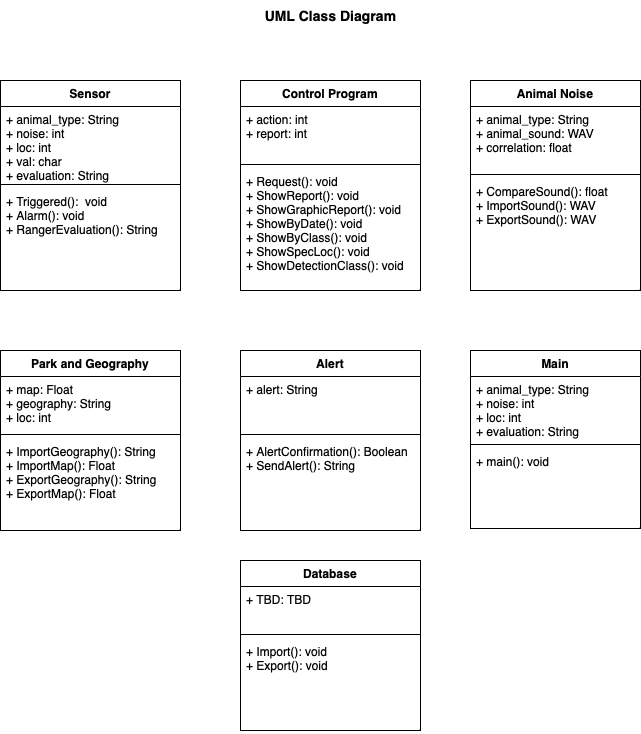

The diagram above was exported from draw.io. Its source (the exported page's mxGraphModel, read from the mxfile embedded in the PNG):
<mxGraphModel dx="716" dy="692" grid="1" gridSize="10" guides="1" tooltips="1" connect="1" arrows="1" fold="1" page="1" pageScale="1" pageWidth="850" pageHeight="1100" math="0" shadow="0">
  <root>
    <mxCell id="0" />
    <mxCell id="1" parent="0" />
    <mxCell id="8TxYSRb0e0JDrL_yi9dO-1" value="Sensor" style="swimlane;fontStyle=1;align=center;verticalAlign=top;childLayout=stackLayout;horizontal=1;startSize=26;horizontalStack=0;resizeParent=1;resizeParentMax=0;resizeLast=0;collapsible=1;marginBottom=0;whiteSpace=wrap;html=1;" parent="1" vertex="1">
      <mxGeometry x="160" y="120" width="180" height="210" as="geometry" />
    </mxCell>
    <mxCell id="8TxYSRb0e0JDrL_yi9dO-2" value="+ animal_type: String&lt;br&gt;+ noise: int&lt;br&gt;+ loc: int&lt;br&gt;+ val: char&lt;br&gt;+ evaluation: String" style="text;strokeColor=none;fillColor=none;align=left;verticalAlign=top;spacingLeft=4;spacingRight=4;overflow=hidden;rotatable=0;points=[[0,0.5],[1,0.5]];portConstraint=eastwest;whiteSpace=wrap;html=1;" parent="8TxYSRb0e0JDrL_yi9dO-1" vertex="1">
      <mxGeometry y="26" width="180" height="74" as="geometry" />
    </mxCell>
    <mxCell id="8TxYSRb0e0JDrL_yi9dO-3" value="" style="line;strokeWidth=1;fillColor=none;align=left;verticalAlign=middle;spacingTop=-1;spacingLeft=3;spacingRight=3;rotatable=0;labelPosition=right;points=[];portConstraint=eastwest;strokeColor=inherit;" parent="8TxYSRb0e0JDrL_yi9dO-1" vertex="1">
      <mxGeometry y="100" width="180" height="8" as="geometry" />
    </mxCell>
    <mxCell id="8TxYSRb0e0JDrL_yi9dO-4" value="+ Triggered(): &amp;nbsp;void&lt;br&gt;+ Alarm(): void&lt;br&gt;+ RangerEvaluation(): String" style="text;strokeColor=none;fillColor=none;align=left;verticalAlign=top;spacingLeft=4;spacingRight=4;overflow=hidden;rotatable=0;points=[[0,0.5],[1,0.5]];portConstraint=eastwest;whiteSpace=wrap;html=1;" parent="8TxYSRb0e0JDrL_yi9dO-1" vertex="1">
      <mxGeometry y="108" width="180" height="102" as="geometry" />
    </mxCell>
    <mxCell id="8TxYSRb0e0JDrL_yi9dO-5" value="Control Program" style="swimlane;fontStyle=1;align=center;verticalAlign=top;childLayout=stackLayout;horizontal=1;startSize=26;horizontalStack=0;resizeParent=1;resizeParentMax=0;resizeLast=0;collapsible=1;marginBottom=0;whiteSpace=wrap;html=1;" parent="1" vertex="1">
      <mxGeometry x="400" y="120" width="180" height="210" as="geometry">
        <mxRectangle x="400" y="120" width="140" height="30" as="alternateBounds" />
      </mxGeometry>
    </mxCell>
    <mxCell id="8TxYSRb0e0JDrL_yi9dO-6" value="+ action: int&lt;br&gt;+ report: int" style="text;strokeColor=none;fillColor=none;align=left;verticalAlign=top;spacingLeft=4;spacingRight=4;overflow=hidden;rotatable=0;points=[[0,0.5],[1,0.5]];portConstraint=eastwest;whiteSpace=wrap;html=1;" parent="8TxYSRb0e0JDrL_yi9dO-5" vertex="1">
      <mxGeometry y="26" width="180" height="54" as="geometry" />
    </mxCell>
    <mxCell id="8TxYSRb0e0JDrL_yi9dO-7" value="" style="line;strokeWidth=1;fillColor=none;align=left;verticalAlign=middle;spacingTop=-1;spacingLeft=3;spacingRight=3;rotatable=0;labelPosition=right;points=[];portConstraint=eastwest;strokeColor=inherit;" parent="8TxYSRb0e0JDrL_yi9dO-5" vertex="1">
      <mxGeometry y="80" width="180" height="8" as="geometry" />
    </mxCell>
    <mxCell id="8TxYSRb0e0JDrL_yi9dO-8" value="+ Request(): void&lt;br&gt;+ ShowReport(): void&lt;br&gt;+ ShowGraphicReport(): void&lt;br&gt;+ ShowByDate(): void&lt;br&gt;+ ShowByClass(): void&lt;br&gt;+ ShowSpecLoc(): void&lt;br&gt;+ ShowDetectionClass(): void" style="text;strokeColor=none;fillColor=none;align=left;verticalAlign=top;spacingLeft=4;spacingRight=4;overflow=hidden;rotatable=0;points=[[0,0.5],[1,0.5]];portConstraint=eastwest;whiteSpace=wrap;html=1;" parent="8TxYSRb0e0JDrL_yi9dO-5" vertex="1">
      <mxGeometry y="88" width="180" height="122" as="geometry" />
    </mxCell>
    <mxCell id="8TxYSRb0e0JDrL_yi9dO-9" value="Animal Noise" style="swimlane;fontStyle=1;align=center;verticalAlign=top;childLayout=stackLayout;horizontal=1;startSize=26;horizontalStack=0;resizeParent=1;resizeParentMax=0;resizeLast=0;collapsible=1;marginBottom=0;whiteSpace=wrap;html=1;" parent="1" vertex="1">
      <mxGeometry x="630" y="120" width="170" height="210" as="geometry" />
    </mxCell>
    <mxCell id="8TxYSRb0e0JDrL_yi9dO-10" value="+ animal_type: String&lt;br&gt;+ animal_sound: WAV&lt;br&gt;+ correlation: float" style="text;strokeColor=none;fillColor=none;align=left;verticalAlign=top;spacingLeft=4;spacingRight=4;overflow=hidden;rotatable=0;points=[[0,0.5],[1,0.5]];portConstraint=eastwest;whiteSpace=wrap;html=1;" parent="8TxYSRb0e0JDrL_yi9dO-9" vertex="1">
      <mxGeometry y="26" width="170" height="64" as="geometry" />
    </mxCell>
    <mxCell id="8TxYSRb0e0JDrL_yi9dO-11" value="" style="line;strokeWidth=1;fillColor=none;align=left;verticalAlign=middle;spacingTop=-1;spacingLeft=3;spacingRight=3;rotatable=0;labelPosition=right;points=[];portConstraint=eastwest;strokeColor=inherit;" parent="8TxYSRb0e0JDrL_yi9dO-9" vertex="1">
      <mxGeometry y="90" width="170" height="8" as="geometry" />
    </mxCell>
    <mxCell id="8TxYSRb0e0JDrL_yi9dO-12" value="+ CompareSound(): float&lt;br&gt;+ ImportSound(): WAV&lt;br&gt;+ ExportSound(): WAV" style="text;strokeColor=none;fillColor=none;align=left;verticalAlign=top;spacingLeft=4;spacingRight=4;overflow=hidden;rotatable=0;points=[[0,0.5],[1,0.5]];portConstraint=eastwest;whiteSpace=wrap;html=1;" parent="8TxYSRb0e0JDrL_yi9dO-9" vertex="1">
      <mxGeometry y="98" width="170" height="112" as="geometry" />
    </mxCell>
    <mxCell id="8TxYSRb0e0JDrL_yi9dO-13" value="Park and Geography" style="swimlane;fontStyle=1;align=center;verticalAlign=top;childLayout=stackLayout;horizontal=1;startSize=26;horizontalStack=0;resizeParent=1;resizeParentMax=0;resizeLast=0;collapsible=1;marginBottom=0;whiteSpace=wrap;html=1;" parent="1" vertex="1">
      <mxGeometry x="160" y="390" width="180" height="180" as="geometry" />
    </mxCell>
    <mxCell id="8TxYSRb0e0JDrL_yi9dO-14" value="+ map: Float&lt;br&gt;+ geography: String&lt;br&gt;+ loc: int" style="text;strokeColor=none;fillColor=none;align=left;verticalAlign=top;spacingLeft=4;spacingRight=4;overflow=hidden;rotatable=0;points=[[0,0.5],[1,0.5]];portConstraint=eastwest;whiteSpace=wrap;html=1;" parent="8TxYSRb0e0JDrL_yi9dO-13" vertex="1">
      <mxGeometry y="26" width="180" height="54" as="geometry" />
    </mxCell>
    <mxCell id="8TxYSRb0e0JDrL_yi9dO-15" value="" style="line;strokeWidth=1;fillColor=none;align=left;verticalAlign=middle;spacingTop=-1;spacingLeft=3;spacingRight=3;rotatable=0;labelPosition=right;points=[];portConstraint=eastwest;strokeColor=inherit;" parent="8TxYSRb0e0JDrL_yi9dO-13" vertex="1">
      <mxGeometry y="80" width="180" height="8" as="geometry" />
    </mxCell>
    <mxCell id="8TxYSRb0e0JDrL_yi9dO-16" value="+ ImportGeography(): String&lt;br&gt;+ ImportMap(): Float&lt;br&gt;+ ExportGeography(): String&lt;br&gt;+ ExportMap(): Float" style="text;strokeColor=none;fillColor=none;align=left;verticalAlign=top;spacingLeft=4;spacingRight=4;overflow=hidden;rotatable=0;points=[[0,0.5],[1,0.5]];portConstraint=eastwest;whiteSpace=wrap;html=1;" parent="8TxYSRb0e0JDrL_yi9dO-13" vertex="1">
      <mxGeometry y="88" width="180" height="92" as="geometry" />
    </mxCell>
    <mxCell id="8TxYSRb0e0JDrL_yi9dO-21" value="Database" style="swimlane;fontStyle=1;align=center;verticalAlign=top;childLayout=stackLayout;horizontal=1;startSize=26;horizontalStack=0;resizeParent=1;resizeParentMax=0;resizeLast=0;collapsible=1;marginBottom=0;whiteSpace=wrap;html=1;" parent="1" vertex="1">
      <mxGeometry x="400" y="600" width="180" height="170" as="geometry" />
    </mxCell>
    <mxCell id="8TxYSRb0e0JDrL_yi9dO-22" value="+ TBD: TBD" style="text;strokeColor=none;fillColor=none;align=left;verticalAlign=top;spacingLeft=4;spacingRight=4;overflow=hidden;rotatable=0;points=[[0,0.5],[1,0.5]];portConstraint=eastwest;whiteSpace=wrap;html=1;" parent="8TxYSRb0e0JDrL_yi9dO-21" vertex="1">
      <mxGeometry y="26" width="180" height="44" as="geometry" />
    </mxCell>
    <mxCell id="8TxYSRb0e0JDrL_yi9dO-23" value="" style="line;strokeWidth=1;fillColor=none;align=left;verticalAlign=middle;spacingTop=-1;spacingLeft=3;spacingRight=3;rotatable=0;labelPosition=right;points=[];portConstraint=eastwest;strokeColor=inherit;" parent="8TxYSRb0e0JDrL_yi9dO-21" vertex="1">
      <mxGeometry y="70" width="180" height="8" as="geometry" />
    </mxCell>
    <mxCell id="8TxYSRb0e0JDrL_yi9dO-24" value="+ Import(): void&lt;br&gt;+ Export(): void" style="text;strokeColor=none;fillColor=none;align=left;verticalAlign=top;spacingLeft=4;spacingRight=4;overflow=hidden;rotatable=0;points=[[0,0.5],[1,0.5]];portConstraint=eastwest;whiteSpace=wrap;html=1;" parent="8TxYSRb0e0JDrL_yi9dO-21" vertex="1">
      <mxGeometry y="78" width="180" height="92" as="geometry" />
    </mxCell>
    <mxCell id="8TxYSRb0e0JDrL_yi9dO-25" value="Main" style="swimlane;fontStyle=1;align=center;verticalAlign=top;childLayout=stackLayout;horizontal=1;startSize=26;horizontalStack=0;resizeParent=1;resizeParentMax=0;resizeLast=0;collapsible=1;marginBottom=0;whiteSpace=wrap;html=1;" parent="1" vertex="1">
      <mxGeometry x="630" y="390" width="170" height="178" as="geometry" />
    </mxCell>
    <mxCell id="8TxYSRb0e0JDrL_yi9dO-26" value="+ animal_type: String&lt;br&gt;+ noise: int&lt;br&gt;+ loc: int&lt;br&gt;+ evaluation: String" style="text;strokeColor=none;fillColor=none;align=left;verticalAlign=top;spacingLeft=4;spacingRight=4;overflow=hidden;rotatable=0;points=[[0,0.5],[1,0.5]];portConstraint=eastwest;whiteSpace=wrap;html=1;" parent="8TxYSRb0e0JDrL_yi9dO-25" vertex="1">
      <mxGeometry y="26" width="170" height="64" as="geometry" />
    </mxCell>
    <mxCell id="8TxYSRb0e0JDrL_yi9dO-27" value="" style="line;strokeWidth=1;fillColor=none;align=left;verticalAlign=middle;spacingTop=-1;spacingLeft=3;spacingRight=3;rotatable=0;labelPosition=right;points=[];portConstraint=eastwest;strokeColor=inherit;" parent="8TxYSRb0e0JDrL_yi9dO-25" vertex="1">
      <mxGeometry y="90" width="170" height="8" as="geometry" />
    </mxCell>
    <mxCell id="8TxYSRb0e0JDrL_yi9dO-28" value="+ main(): void" style="text;strokeColor=none;fillColor=none;align=left;verticalAlign=top;spacingLeft=4;spacingRight=4;overflow=hidden;rotatable=0;points=[[0,0.5],[1,0.5]];portConstraint=eastwest;whiteSpace=wrap;html=1;" parent="8TxYSRb0e0JDrL_yi9dO-25" vertex="1">
      <mxGeometry y="98" width="170" height="80" as="geometry" />
    </mxCell>
    <mxCell id="8TxYSRb0e0JDrL_yi9dO-29" value="Alert" style="swimlane;fontStyle=1;align=center;verticalAlign=top;childLayout=stackLayout;horizontal=1;startSize=26;horizontalStack=0;resizeParent=1;resizeParentMax=0;resizeLast=0;collapsible=1;marginBottom=0;whiteSpace=wrap;html=1;" parent="1" vertex="1">
      <mxGeometry x="400" y="390" width="180" height="180" as="geometry" />
    </mxCell>
    <mxCell id="8TxYSRb0e0JDrL_yi9dO-30" value="+ alert: String" style="text;strokeColor=none;fillColor=none;align=left;verticalAlign=top;spacingLeft=4;spacingRight=4;overflow=hidden;rotatable=0;points=[[0,0.5],[1,0.5]];portConstraint=eastwest;whiteSpace=wrap;html=1;" parent="8TxYSRb0e0JDrL_yi9dO-29" vertex="1">
      <mxGeometry y="26" width="180" height="54" as="geometry" />
    </mxCell>
    <mxCell id="8TxYSRb0e0JDrL_yi9dO-31" value="" style="line;strokeWidth=1;fillColor=none;align=left;verticalAlign=middle;spacingTop=-1;spacingLeft=3;spacingRight=3;rotatable=0;labelPosition=right;points=[];portConstraint=eastwest;strokeColor=inherit;" parent="8TxYSRb0e0JDrL_yi9dO-29" vertex="1">
      <mxGeometry y="80" width="180" height="8" as="geometry" />
    </mxCell>
    <mxCell id="8TxYSRb0e0JDrL_yi9dO-32" value="+ AlertConfirmation(): Boolean&lt;br&gt;+ SendAlert(): String" style="text;strokeColor=none;fillColor=none;align=left;verticalAlign=top;spacingLeft=4;spacingRight=4;overflow=hidden;rotatable=0;points=[[0,0.5],[1,0.5]];portConstraint=eastwest;whiteSpace=wrap;html=1;" parent="8TxYSRb0e0JDrL_yi9dO-29" vertex="1">
      <mxGeometry y="88" width="180" height="92" as="geometry" />
    </mxCell>
    <mxCell id="HfW7xVT0kLk28zq0o0pw-2" value="&lt;font style=&quot;font-size: 14px;&quot;&gt;&lt;b&gt;UML Class Diagram&lt;/b&gt;&lt;/font&gt;" style="text;strokeColor=none;align=center;fillColor=none;html=1;verticalAlign=middle;whiteSpace=wrap;rounded=0;" vertex="1" parent="1">
      <mxGeometry x="417.5" y="40" width="145" height="30" as="geometry" />
    </mxCell>
  </root>
</mxGraphModel>